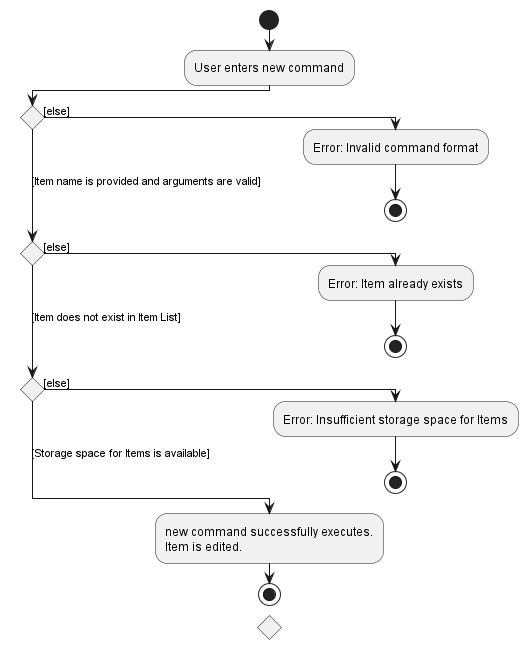

The diagram above was rendered by PlantUML. Its source (embedded in the PNG):
@startuml
!pragma useVerticalIf on
start
:User enters new command;
if () then ([else])
  :Error: Invalid command format;
  stop
([Item name is provided and arguments are valid]) elseif () then ([else])
  :Error: Item already exists;
  stop
([Item does not exist in Item List]) elseif () then ([else])
  :Error: Insufficient storage space for Items;
  stop
 else ([Storage space for Items is available])
  :new command successfully executes.
Item is edited.;
stop

@enduml